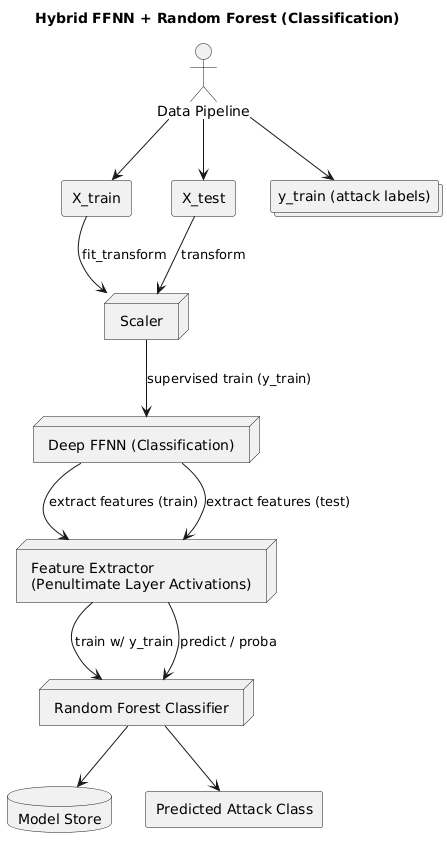

The diagram above was rendered by PlantUML. Its source (embedded in the PNG):
@startuml
title Hybrid FFNN + Random Forest (Classification)

actor "Data Pipeline" as DP

rectangle "X_train" as XTR
rectangle "X_test" as XTE
collections "y_train (attack labels)" as YTR

node "Scaler" as SCL
node "Deep FFNN (Classification)" as FFNN
node "Feature Extractor\n(Penultimate Layer Activations)" as FEAT
node "Random Forest Classifier" as RFC
database "Model Store" as MS
rectangle "Predicted Attack Class" as OUT

DP --> XTR
DP --> XTE
DP --> YTR

XTR --> SCL : fit_transform
XTE --> SCL : transform

SCL --> FFNN : supervised train (y_train)
FFNN --> FEAT : extract features (train)
FFNN --> FEAT : extract features (test)

FEAT --> RFC : train w/ y_train
RFC --> MS

FEAT --> RFC : predict / proba
RFC --> OUT
@enduml